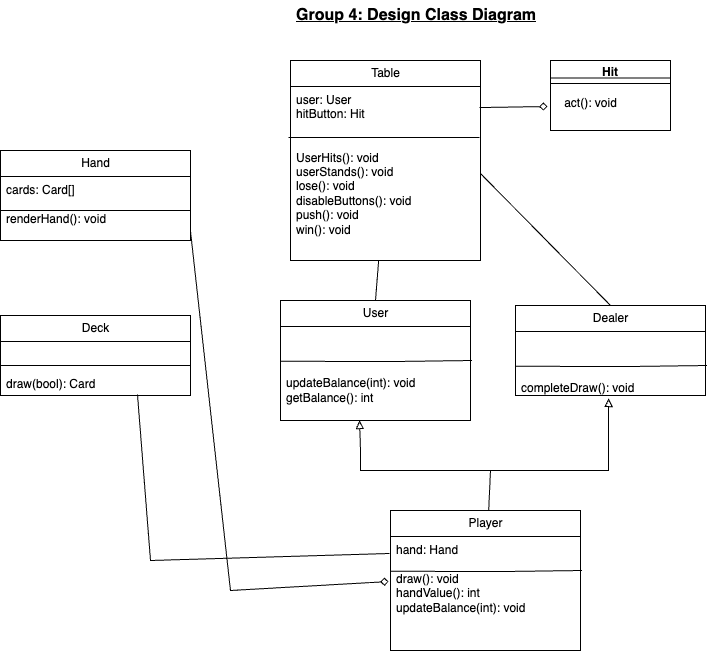

The diagram above was exported from draw.io. Its source (the exported page's mxGraphModel, read from the mxfile embedded in the PNG):
<mxGraphModel dx="1107" dy="881" grid="1" gridSize="10" guides="1" tooltips="1" connect="1" arrows="1" fold="1" page="1" pageScale="1" pageWidth="850" pageHeight="1100" math="0" shadow="0">
  <root>
    <mxCell id="0" />
    <mxCell id="1" parent="0" />
    <mxCell id="cX_G0hyEzqzxb31SsYhf-9" value="Table" style="swimlane;fontStyle=0;childLayout=stackLayout;horizontal=1;startSize=26;fillColor=none;horizontalStack=0;resizeParent=1;resizeParentMax=0;resizeLast=0;collapsible=1;marginBottom=0;html=1;" parent="1" vertex="1">
      <mxGeometry x="300" y="120" width="190" height="200" as="geometry" />
    </mxCell>
    <mxCell id="0ZNORWgkjzKxybtCx8IQ-16" value="&lt;div&gt;user: User&lt;/div&gt;&lt;div&gt;hitButton: Hit&lt;/div&gt;&lt;div&gt;&lt;br&gt;&lt;/div&gt;&lt;div&gt;&lt;br&gt;&lt;/div&gt;&lt;div&gt;&lt;span style=&quot;background-color: initial;&quot;&gt;UserHits(): void&lt;/span&gt;&lt;br&gt;&lt;/div&gt;&lt;div&gt;userStands(): void&lt;/div&gt;&lt;div&gt;lose(): void&lt;/div&gt;&lt;div&gt;disableButtons(): void&lt;/div&gt;&lt;div&gt;push(): void&lt;/div&gt;&lt;div&gt;win(): void&lt;/div&gt;" style="text;strokeColor=none;fillColor=none;align=left;verticalAlign=top;spacingLeft=4;spacingRight=4;overflow=hidden;rotatable=0;points=[[0,0.5],[1,0.5]];portConstraint=eastwest;whiteSpace=wrap;html=1;" vertex="1" parent="cX_G0hyEzqzxb31SsYhf-9">
      <mxGeometry y="26" width="190" height="174" as="geometry" />
    </mxCell>
    <mxCell id="0ZNORWgkjzKxybtCx8IQ-17" value="" style="endArrow=none;html=1;rounded=0;exitX=-0.01;exitY=0.293;exitDx=0;exitDy=0;exitPerimeter=0;entryX=0.995;entryY=0.293;entryDx=0;entryDy=0;entryPerimeter=0;" edge="1" parent="cX_G0hyEzqzxb31SsYhf-9" source="0ZNORWgkjzKxybtCx8IQ-16" target="0ZNORWgkjzKxybtCx8IQ-16">
      <mxGeometry width="50" height="50" relative="1" as="geometry">
        <mxPoint x="100" y="360" as="sourcePoint" />
        <mxPoint x="150" y="310" as="targetPoint" />
      </mxGeometry>
    </mxCell>
    <mxCell id="cX_G0hyEzqzxb31SsYhf-22" value="User" style="swimlane;fontStyle=0;childLayout=stackLayout;horizontal=1;startSize=26;fillColor=none;horizontalStack=0;resizeParent=1;resizeParentMax=0;resizeLast=0;collapsible=1;marginBottom=0;html=1;" parent="1" vertex="1">
      <mxGeometry x="290" y="360" width="190" height="120" as="geometry" />
    </mxCell>
    <mxCell id="cX_G0hyEzqzxb31SsYhf-24" value="" style="endArrow=none;html=1;rounded=0;entryX=1.003;entryY=0.556;entryDx=0;entryDy=0;entryPerimeter=0;exitX=-0.005;exitY=0.562;exitDx=0;exitDy=0;exitPerimeter=0;" parent="cX_G0hyEzqzxb31SsYhf-22" edge="1">
      <mxGeometry width="50" height="50" relative="1" as="geometry">
        <mxPoint x="-4.551914400963142e-14" y="60.748000000000104" as="sourcePoint" />
        <mxPoint x="191.51999999999992" y="60.00399999999996" as="targetPoint" />
        <Array as="points">
          <mxPoint x="110.95" y="61.06" />
        </Array>
      </mxGeometry>
    </mxCell>
    <mxCell id="0ZNORWgkjzKxybtCx8IQ-7" value="&lt;div&gt;&lt;br&gt;&lt;/div&gt;&lt;div&gt;&lt;br&gt;&lt;/div&gt;&lt;div&gt;&lt;br&gt;&lt;/div&gt;&lt;div&gt;updateBalance(int): void&lt;/div&gt;&lt;div&gt;getBalance(): int&lt;/div&gt;" style="text;strokeColor=none;fillColor=none;align=left;verticalAlign=top;spacingLeft=4;spacingRight=4;overflow=hidden;rotatable=0;points=[[0,0.5],[1,0.5]];portConstraint=eastwest;whiteSpace=wrap;html=1;" vertex="1" parent="cX_G0hyEzqzxb31SsYhf-22">
      <mxGeometry y="26" width="190" height="94" as="geometry" />
    </mxCell>
    <mxCell id="cX_G0hyEzqzxb31SsYhf-25" value="Hand" style="swimlane;fontStyle=0;childLayout=stackLayout;horizontal=1;startSize=26;fillColor=none;horizontalStack=0;resizeParent=1;resizeParentMax=0;resizeLast=0;collapsible=1;marginBottom=0;html=1;" parent="1" vertex="1">
      <mxGeometry x="10" y="210" width="190" height="90" as="geometry" />
    </mxCell>
    <mxCell id="cX_G0hyEzqzxb31SsYhf-27" value="" style="endArrow=none;html=1;rounded=0;entryX=1;entryY=0.5;entryDx=0;entryDy=0;exitX=0;exitY=0.5;exitDx=0;exitDy=0;" parent="cX_G0hyEzqzxb31SsYhf-25" edge="1">
      <mxGeometry width="50" height="50" relative="1" as="geometry">
        <mxPoint y="60" as="sourcePoint" />
        <mxPoint x="190" y="60" as="targetPoint" />
        <Array as="points" />
      </mxGeometry>
    </mxCell>
    <mxCell id="0ZNORWgkjzKxybtCx8IQ-10" value="&lt;div&gt;cards: Card[]&lt;/div&gt;&lt;div&gt;&lt;br&gt;&lt;/div&gt;&lt;div&gt;renderHand(): void&lt;/div&gt;" style="text;strokeColor=none;fillColor=none;align=left;verticalAlign=top;spacingLeft=4;spacingRight=4;overflow=hidden;rotatable=0;points=[[0,0.5],[1,0.5]];portConstraint=eastwest;whiteSpace=wrap;html=1;" vertex="1" parent="cX_G0hyEzqzxb31SsYhf-25">
      <mxGeometry y="26" width="190" height="64" as="geometry" />
    </mxCell>
    <mxCell id="cX_G0hyEzqzxb31SsYhf-31" value="Deck" style="swimlane;fontStyle=0;childLayout=stackLayout;horizontal=1;startSize=26;fillColor=none;horizontalStack=0;resizeParent=1;resizeParentMax=0;resizeLast=0;collapsible=1;marginBottom=0;html=1;" parent="1" vertex="1">
      <mxGeometry x="10" y="375" width="190" height="80" as="geometry" />
    </mxCell>
    <mxCell id="0ZNORWgkjzKxybtCx8IQ-15" value="&lt;div&gt;&lt;br&gt;&lt;/div&gt;&lt;div&gt;&lt;br&gt;&lt;/div&gt;&lt;div&gt;draw(bool): Card&lt;/div&gt;" style="text;strokeColor=none;fillColor=none;align=left;verticalAlign=top;spacingLeft=4;spacingRight=4;overflow=hidden;rotatable=0;points=[[0,0.5],[1,0.5]];portConstraint=eastwest;whiteSpace=wrap;html=1;" vertex="1" parent="cX_G0hyEzqzxb31SsYhf-31">
      <mxGeometry y="26" width="190" height="54" as="geometry" />
    </mxCell>
    <mxCell id="cX_G0hyEzqzxb31SsYhf-33" value="" style="endArrow=none;html=1;rounded=0;" parent="cX_G0hyEzqzxb31SsYhf-31" edge="1">
      <mxGeometry width="50" height="50" relative="1" as="geometry">
        <mxPoint y="50" as="sourcePoint" />
        <mxPoint x="190" y="50" as="targetPoint" />
        <Array as="points">
          <mxPoint x="95" y="50" />
        </Array>
      </mxGeometry>
    </mxCell>
    <mxCell id="cX_G0hyEzqzxb31SsYhf-50" value="&lt;b&gt;&lt;u&gt;&lt;font style=&quot;font-size: 16px;&quot;&gt;Group 4: Design Class Diagram&lt;/font&gt;&lt;/u&gt;&lt;/b&gt;" style="text;strokeColor=none;fillColor=none;align=left;verticalAlign=middle;spacingLeft=4;spacingRight=4;overflow=hidden;points=[[0,0.5],[1,0.5]];portConstraint=eastwest;rotatable=0;whiteSpace=wrap;html=1;" parent="1" vertex="1">
      <mxGeometry x="300" y="60" width="270" height="30" as="geometry" />
    </mxCell>
    <mxCell id="0ZNORWgkjzKxybtCx8IQ-1" value="Hit" style="swimlane;whiteSpace=wrap;html=1;" vertex="1" parent="1">
      <mxGeometry x="560" y="120" width="120" height="70" as="geometry" />
    </mxCell>
    <mxCell id="0ZNORWgkjzKxybtCx8IQ-4" value="" style="endArrow=none;html=1;rounded=0;exitX=0;exitY=0.25;exitDx=0;exitDy=0;entryX=1;entryY=0.25;entryDx=0;entryDy=0;" edge="1" parent="1" source="0ZNORWgkjzKxybtCx8IQ-1" target="0ZNORWgkjzKxybtCx8IQ-1">
      <mxGeometry width="50" height="50" relative="1" as="geometry">
        <mxPoint x="610" y="320" as="sourcePoint" />
        <mxPoint x="660" y="270" as="targetPoint" />
      </mxGeometry>
    </mxCell>
    <mxCell id="0ZNORWgkjzKxybtCx8IQ-5" value="act(): void" style="text;html=1;align=center;verticalAlign=middle;resizable=0;points=[];autosize=1;strokeColor=none;fillColor=none;" vertex="1" parent="1">
      <mxGeometry x="560" y="148" width="80" height="30" as="geometry" />
    </mxCell>
    <mxCell id="0ZNORWgkjzKxybtCx8IQ-18" value="Dealer" style="swimlane;fontStyle=0;childLayout=stackLayout;horizontal=1;startSize=26;fillColor=none;horizontalStack=0;resizeParent=1;resizeParentMax=0;resizeLast=0;collapsible=1;marginBottom=0;html=1;" vertex="1" parent="1">
      <mxGeometry x="525" y="365" width="190" height="90" as="geometry" />
    </mxCell>
    <mxCell id="0ZNORWgkjzKxybtCx8IQ-19" value="" style="endArrow=none;html=1;rounded=0;entryX=1.003;entryY=0.556;entryDx=0;entryDy=0;entryPerimeter=0;exitX=-0.005;exitY=0.562;exitDx=0;exitDy=0;exitPerimeter=0;" edge="1" parent="0ZNORWgkjzKxybtCx8IQ-18">
      <mxGeometry width="50" height="50" relative="1" as="geometry">
        <mxPoint x="-4.551914400963142e-14" y="60.748000000000104" as="sourcePoint" />
        <mxPoint x="191.51999999999992" y="60.00399999999996" as="targetPoint" />
        <Array as="points">
          <mxPoint x="110.95" y="61.06" />
        </Array>
      </mxGeometry>
    </mxCell>
    <mxCell id="0ZNORWgkjzKxybtCx8IQ-20" value="&lt;div&gt;&lt;br&gt;&lt;/div&gt;&lt;div&gt;&lt;br&gt;&lt;/div&gt;&lt;div&gt;&lt;br&gt;&lt;/div&gt;&lt;div&gt;completeDraw(): void&lt;/div&gt;" style="text;strokeColor=none;fillColor=none;align=left;verticalAlign=top;spacingLeft=4;spacingRight=4;overflow=hidden;rotatable=0;points=[[0,0.5],[1,0.5]];portConstraint=eastwest;whiteSpace=wrap;html=1;" vertex="1" parent="0ZNORWgkjzKxybtCx8IQ-18">
      <mxGeometry y="26" width="190" height="64" as="geometry" />
    </mxCell>
    <mxCell id="0ZNORWgkjzKxybtCx8IQ-21" value="Player" style="swimlane;fontStyle=0;childLayout=stackLayout;horizontal=1;startSize=26;fillColor=none;horizontalStack=0;resizeParent=1;resizeParentMax=0;resizeLast=0;collapsible=1;marginBottom=0;html=1;" vertex="1" parent="1">
      <mxGeometry x="400" y="570" width="190" height="140" as="geometry" />
    </mxCell>
    <mxCell id="0ZNORWgkjzKxybtCx8IQ-22" value="" style="endArrow=none;html=1;rounded=0;entryX=1.003;entryY=0.556;entryDx=0;entryDy=0;entryPerimeter=0;exitX=-0.005;exitY=0.562;exitDx=0;exitDy=0;exitPerimeter=0;" edge="1" parent="0ZNORWgkjzKxybtCx8IQ-21">
      <mxGeometry width="50" height="50" relative="1" as="geometry">
        <mxPoint x="-4.551914400963142e-14" y="60.748000000000104" as="sourcePoint" />
        <mxPoint x="191.51999999999992" y="60.00399999999996" as="targetPoint" />
        <Array as="points">
          <mxPoint x="110.95" y="61.06" />
        </Array>
      </mxGeometry>
    </mxCell>
    <mxCell id="0ZNORWgkjzKxybtCx8IQ-23" value="hand: Hand&lt;div&gt;&lt;br&gt;&lt;/div&gt;&lt;div&gt;draw(): void&lt;br&gt;&lt;/div&gt;&lt;div&gt;handValue(): int&lt;/div&gt;&lt;div&gt;updateBalance(int): void&lt;/div&gt;" style="text;strokeColor=none;fillColor=none;align=left;verticalAlign=top;spacingLeft=4;spacingRight=4;overflow=hidden;rotatable=0;points=[[0,0.5],[1,0.5]];portConstraint=eastwest;whiteSpace=wrap;html=1;" vertex="1" parent="0ZNORWgkjzKxybtCx8IQ-21">
      <mxGeometry y="26" width="190" height="114" as="geometry" />
    </mxCell>
    <mxCell id="0ZNORWgkjzKxybtCx8IQ-24" value="" style="endArrow=block;html=1;rounded=0;endFill=0;entryX=0.49;entryY=1.047;entryDx=0;entryDy=0;entryPerimeter=0;" edge="1" parent="1" source="0ZNORWgkjzKxybtCx8IQ-21" target="0ZNORWgkjzKxybtCx8IQ-20">
      <mxGeometry width="50" height="50" relative="1" as="geometry">
        <mxPoint x="400" y="480" as="sourcePoint" />
        <mxPoint x="450" y="430" as="targetPoint" />
        <Array as="points">
          <mxPoint x="500" y="530" />
          <mxPoint x="618" y="530" />
        </Array>
      </mxGeometry>
    </mxCell>
    <mxCell id="0ZNORWgkjzKxybtCx8IQ-25" value="" style="endArrow=block;html=1;rounded=0;endFill=0;entryX=0.416;entryY=1;entryDx=0;entryDy=0;entryPerimeter=0;" edge="1" parent="1" target="0ZNORWgkjzKxybtCx8IQ-7">
      <mxGeometry width="50" height="50" relative="1" as="geometry">
        <mxPoint x="500" y="530" as="sourcePoint" />
        <mxPoint x="628" y="468" as="targetPoint" />
        <Array as="points">
          <mxPoint x="370" y="530" />
          <mxPoint x="370" y="510" />
        </Array>
      </mxGeometry>
    </mxCell>
    <mxCell id="0ZNORWgkjzKxybtCx8IQ-26" value="" style="endArrow=none;html=1;rounded=0;exitX=0.5;exitY=0;exitDx=0;exitDy=0;" edge="1" parent="1" source="cX_G0hyEzqzxb31SsYhf-22" target="0ZNORWgkjzKxybtCx8IQ-16">
      <mxGeometry width="50" height="50" relative="1" as="geometry">
        <mxPoint x="400" y="480" as="sourcePoint" />
        <mxPoint x="450" y="430" as="targetPoint" />
      </mxGeometry>
    </mxCell>
    <mxCell id="0ZNORWgkjzKxybtCx8IQ-27" value="" style="endArrow=diamond;html=1;rounded=0;exitX=0.995;exitY=0.121;exitDx=0;exitDy=0;exitPerimeter=0;endFill=0;" edge="1" parent="1" source="0ZNORWgkjzKxybtCx8IQ-16">
      <mxGeometry width="50" height="50" relative="1" as="geometry">
        <mxPoint x="400" y="480" as="sourcePoint" />
        <mxPoint x="557" y="166" as="targetPoint" />
      </mxGeometry>
    </mxCell>
    <mxCell id="0ZNORWgkjzKxybtCx8IQ-28" value="" style="endArrow=none;html=1;rounded=0;exitX=1;exitY=0.5;exitDx=0;exitDy=0;entryX=0.5;entryY=0;entryDx=0;entryDy=0;" edge="1" parent="1" source="0ZNORWgkjzKxybtCx8IQ-16" target="0ZNORWgkjzKxybtCx8IQ-18">
      <mxGeometry width="50" height="50" relative="1" as="geometry">
        <mxPoint x="400" y="480" as="sourcePoint" />
        <mxPoint x="450" y="430" as="targetPoint" />
      </mxGeometry>
    </mxCell>
    <mxCell id="0ZNORWgkjzKxybtCx8IQ-32" value="" style="endArrow=diamond;html=1;rounded=0;exitX=0.995;exitY=0.121;exitDx=0;exitDy=0;exitPerimeter=0;endFill=0;entryX=-0.01;entryY=0.395;entryDx=0;entryDy=0;entryPerimeter=0;" edge="1" parent="1" target="0ZNORWgkjzKxybtCx8IQ-23">
      <mxGeometry width="50" height="50" relative="1" as="geometry">
        <mxPoint x="200" y="291" as="sourcePoint" />
        <mxPoint x="260" y="690" as="targetPoint" />
        <Array as="points">
          <mxPoint x="240" y="650" />
        </Array>
      </mxGeometry>
    </mxCell>
    <mxCell id="0ZNORWgkjzKxybtCx8IQ-33" value="" style="endArrow=none;html=1;rounded=0;exitX=0.721;exitY=0.982;exitDx=0;exitDy=0;exitPerimeter=0;entryX=-0.005;entryY=0.149;entryDx=0;entryDy=0;entryPerimeter=0;" edge="1" parent="1" source="0ZNORWgkjzKxybtCx8IQ-15" target="0ZNORWgkjzKxybtCx8IQ-23">
      <mxGeometry width="50" height="50" relative="1" as="geometry">
        <mxPoint x="400" y="480" as="sourcePoint" />
        <mxPoint x="170" y="600" as="targetPoint" />
        <Array as="points">
          <mxPoint x="160" y="620" />
        </Array>
      </mxGeometry>
    </mxCell>
  </root>
</mxGraphModel>